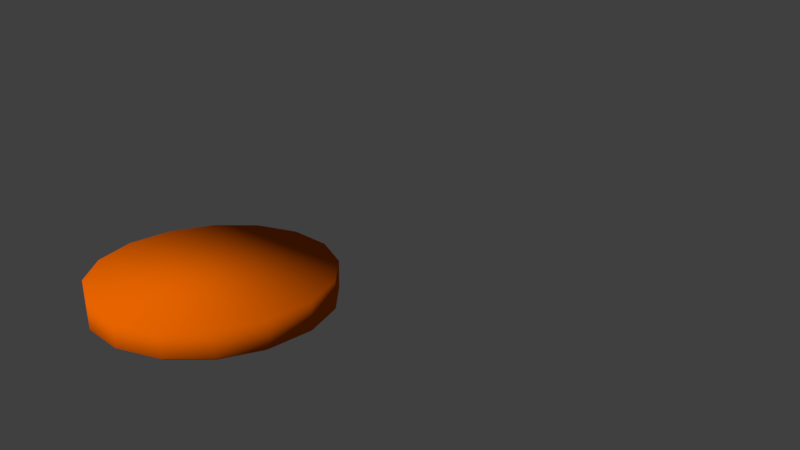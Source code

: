 # Source: Bottom_Bun.blend  (saved by Blender 2.80.75; exported with 4.5.12 LTS)
import bpy
from mathutils import Matrix  # noqa: F401  (used for matrix-valued properties, if any)

bpy.ops.wm.read_factory_settings(use_empty=True)
scene = bpy.context.scene
scene.name = 'Scene'

# ---- collections
col_collection_1 = bpy.data.collections.new('Collection 1'); scene.collection.children.link(col_collection_1)

# ---- materials (node trees are filled in below, after node groups)
mat_material_001 = bpy.data.materials.new('Material.001')
mat_material_001.alpha_threshold = 0.0
mat_material_001.use_transparent_shadow = False
mat_material_001.diffuse_color = (0.8, 0.1276, 0.0, 1.0)
mat_material_001.roughness = 0.5
mat_material_001.specular_intensity = 0.151
mat_material_005 = bpy.data.materials.new('Material.005')
mat_material_005.alpha_threshold = 0.0
mat_material_005.use_transparent_shadow = False
mat_material_005.roughness = 0.5
mat_material_003 = bpy.data.materials.new('Material.003')
mat_material_003.alpha_threshold = 0.0
mat_material_003.use_transparent_shadow = False
mat_material_003.diffuse_color = (0.7379, 0.0137, 0.0, 1.0)
mat_material_003.roughness = 0.5
mat_material_003.specular_intensity = 0.1277
mat_material = bpy.data.materials.new('Material')
mat_material.alpha_threshold = 0.0
mat_material.use_transparent_shadow = False
mat_material.diffuse_color = (0.05222, 0.003731, 0.0001751, 1.0)
mat_material.roughness = 0.5
mat_material.specular_intensity = 0.0
mat_material.line_color = (0.0, 0.0, 0.0, 1.0)
mat_material_002 = bpy.data.materials.new('Material.002')
mat_material_002.alpha_threshold = 0.0
mat_material_002.use_transparent_shadow = False
mat_material_002.roughness = 0.5

# ---- material node trees

# ---- world
world_world = bpy.data.worlds.new('World'); scene.world = world_world
world_world.color = (0.05088, 0.05088, 0.05088)
world_world.use_sun_shadow = False
world_world.sun_shadow_jitter_overblur = 0.0
world_world.cycles.sampling_method = 'MANUAL'
world_world.light_settings.ao_factor = 0.6

# ---- cameras
cam_camera = bpy.data.cameras.new('Camera')
cam_camera.clip_end = 100.0
cam_camera.lens = 35.0
cam_camera.sensor_width = 32.0
cam_camera.sensor_height = 18.0
cam_camera.ortho_scale = 7.314
cam_camera.dof.focus_distance = 0.0
cam_camera.dof.aperture_fstop = 128.0

# ---- meshes
me_sphere_011 = bpy.data.meshes.new('Sphere.011')
me_sphere_011.from_pydata([(3.625e-10, 0.9065, -0.2576), (-1.879e-09, 0.9036, -0.4712), (5.325e-09, 0.8317, -0.5167), (0.3469, 0.8375, -0.2576), (0.3458, 0.8348, -0.4712), (0.3183, 0.7684, -0.5167), (0.641, 0.641, -0.2576), (0.6389, 0.6389, -0.4712), (0.5881, 0.5881, -0.5167), (0.8375, 0.3469, -0.2576), (0.8348, 0.3458, -0.4712), (0.7684, 0.3183, -0.5167), (0.9065, 7.576e-08, -0.2576), (0.9036, 6.406e-08, -0.4712), (0.8317, 4.835e-08, -0.5167), (0.8375, -0.3469, -0.2576), (0.8348, -0.3458, -0.4712), (0.7684, -0.3183, -0.5167), (0.641, -0.641, -0.2576), (0.6389, -0.6389, -0.4712), (0.5881, -0.5881, -0.5167), (0.3469, -0.8375, -0.2576), (0.3458, -0.8348, -0.4712), (0.3183, -0.7684, -0.5167), (-2.583e-07, -0.9065, -0.2576), (-2.331e-07, -0.9036, -0.4712), (-2.809e-07, -0.8317, -0.5167), (-0.3469, -0.8375, -0.2576), (-0.3458, -0.8348, -0.4712), (-0.3183, -0.7684, -0.5167), (-0.641, -0.641, -0.2576), (-0.6389, -0.6389, -0.4712), (-0.5881, -0.5881, -0.5167), (-0.8375, -0.3469, -0.2576), (-0.8348, -0.3458, -0.4712), (-0.7684, -0.3183, -0.5167), (-0.9065, 5.134e-07, -0.2576), (-0.9036, 5.047e-07, -0.4712), (-0.8317, 5.301e-07, -0.5167), (-0.8375, 0.3469, -0.2576), (-0.8348, 0.3458, -0.4712), (-0.7684, 0.3183, -0.5167), (2.421e-09, 1.804e-07, -0.5314), (-0.641, 0.641, -0.2576), (-0.6389, 0.6389, -0.4712), (-0.5881, 0.5881, -0.5167), (-0.3469, 0.8375, -0.2576), (-0.3458, 0.8348, -0.4712), (-0.3183, 0.7684, -0.5167)], [], [(42, 2, 5), (0, 4, 1), (1, 5, 2), (42, 5, 8), (3, 7, 4), (4, 8, 5), (7, 11, 8), (42, 8, 11), (6, 10, 7), (10, 14, 11), (42, 11, 14), (9, 13, 10), (42, 14, 17), (12, 16, 13), (13, 17, 14), (15, 19, 16), (17, 19, 20), (42, 17, 20), (20, 22, 23), (42, 20, 23), (18, 22, 19), (42, 23, 26), (21, 25, 22), (23, 25, 26), (42, 26, 29), (24, 28, 25), (26, 28, 29), (29, 31, 32), (42, 29, 32), (27, 31, 28), (32, 34, 35), (42, 32, 35), (30, 34, 31), (42, 35, 38), (33, 37, 34), (35, 37, 38), (42, 38, 41), (36, 40, 37), (38, 40, 41), (41, 44, 45), (42, 41, 45), (40, 43, 44), (45, 47, 48), (42, 45, 48), (44, 46, 47), (42, 48, 2), (46, 1, 47), (47, 2, 48), (27, 15, 3), (0, 3, 4), (1, 4, 5), (3, 6, 7), (4, 7, 8), (7, 10, 11), (6, 9, 10), (10, 13, 14), (9, 12, 13), (12, 15, 16), (13, 16, 17), (15, 18, 19), (17, 16, 19), (20, 19, 22), (18, 21, 22), (21, 24, 25), (23, 22, 25), (24, 27, 28), (26, 25, 28), (29, 28, 31), (27, 30, 31), (32, 31, 34), (30, 33, 34), (33, 36, 37), (35, 34, 37), (36, 39, 40), (38, 37, 40), (41, 40, 44), (40, 39, 43), (45, 44, 47), (44, 43, 46), (46, 0, 1), (47, 1, 2), (3, 0, 46), (46, 43, 39), (39, 36, 33), (33, 30, 27), (27, 24, 21), (21, 18, 27), (15, 12, 9), (9, 6, 15), (3, 46, 27), (39, 33, 27), (27, 18, 15), (15, 6, 3), (46, 39, 27)])
me_sphere_011.polygons.foreach_set('use_smooth', [True] * 94)
_uv = me_sphere_011.uv_layers.new(name='UVMap')
_uv.uv.foreach_set('vector', [0.8284, 0.2694, 0.844, 0.1436, 0.8749, 0.1622, 0.857, 0.05378, 0.891, 0.127, 0.8499, 0.1019, 0.8499, 0.1019, 0.8749, 0.1622, 0.844, 0.1436, 0.8284, 0.2694, 0.8749, 0.1622, 0.8987, 0.1971, 0.9098, 0.08661, 0.9225, 0.1738, 0.891, 0.127, 0.891, 0.127, 0.8987, 0.1971, 0.8749, 0.1622, 0.9225, 0.1738, 0.9119, 0.243, 0.8987, 0.1971, 0.8284, 0.2694, 0.8987, 0.1971, 0.9119, 0.243, 0.9503, 0.1473, 0.9398, 0.2351, 0.9225, 0.1738, 0.9398, 0.2351, 0.9122, 0.2929, 0.9119, 0.243, 0.8284, 0.2694, 0.9119, 0.243, 0.9122, 0.2929, 0.9721, 0.2265, 0.94, 0.3017, 0.9398, 0.2351, 0.8284, 0.2694, 0.9122, 0.2929, 0.8999, 0.3392, 0.9721, 0.3123, 0.9233, 0.3633, 0.94, 0.3017, 0.94, 0.3017, 0.8999, 0.3392, 0.9122, 0.2929, 0.9503, 0.3916, 0.8921, 0.4107, 0.9233, 0.3633, 0.8999, 0.3392, 0.8921, 0.4107, 0.8766, 0.375, 0.8284, 0.2694, 0.8999, 0.3392, 0.8766, 0.375, 0.8766, 0.375, 0.8512, 0.4365, 0.846, 0.3946, 0.8284, 0.2694, 0.8766, 0.375, 0.846, 0.3946, 0.9098, 0.4522, 0.8512, 0.4365, 0.8921, 0.4107, 0.8284, 0.2694, 0.846, 0.3946, 0.8127, 0.3952, 0.857, 0.4851, 0.8069, 0.4369, 0.8512, 0.4365, 0.846, 0.3946, 0.8069, 0.4369, 0.8127, 0.3952, 0.8284, 0.2694, 0.8127, 0.3952, 0.7818, 0.3767, 0.7998, 0.4851, 0.7658, 0.4118, 0.8069, 0.4369, 0.8127, 0.3952, 0.7658, 0.4118, 0.7818, 0.3767, 0.7818, 0.3767, 0.7342, 0.365, 0.758, 0.3418, 0.8284, 0.2694, 0.7818, 0.3767, 0.758, 0.3418, 0.7469, 0.4522, 0.7342, 0.365, 0.7658, 0.4118, 0.758, 0.3418, 0.717, 0.3037, 0.7449, 0.2959, 0.8284, 0.2694, 0.758, 0.3418, 0.7449, 0.2959, 0.7065, 0.3916, 0.717, 0.3037, 0.7342, 0.365, 0.8284, 0.2694, 0.7449, 0.2959, 0.7445, 0.246, 0.6846, 0.3123, 0.7167, 0.2372, 0.717, 0.3037, 0.7449, 0.2959, 0.7167, 0.2372, 0.7445, 0.246, 0.8284, 0.2694, 0.7445, 0.246, 0.7569, 0.1996, 0.6846, 0.2265, 0.7335, 0.1755, 0.7167, 0.2372, 0.7445, 0.246, 0.7335, 0.1755, 0.7569, 0.1996, 0.7569, 0.1996, 0.7646, 0.1282, 0.7801, 0.1639, 0.8284, 0.2694, 0.7569, 0.1996, 0.7801, 0.1639, 0.7335, 0.1755, 0.7469, 0.08661, 0.7646, 0.1282, 0.7801, 0.1639, 0.8055, 0.1023, 0.8107, 0.1442, 0.8284, 0.2694, 0.7801, 0.1639, 0.8107, 0.1442, 0.7646, 0.1282, 0.7998, 0.05378, 0.8055, 0.1023, 0.8284, 0.2694, 0.8107, 0.1442, 0.844, 0.1436, 0.7998, 0.05378, 0.8499, 0.1019, 0.8055, 0.1023, 0.8055, 0.1023, 0.844, 0.1436, 0.8107, 0.1442, 0.5256, 0.03037, 0.6432, 0.2943, 0.4672, 0.4707, 0.857, 0.05378, 0.9098, 0.08661, 0.891, 0.127, 0.8499, 0.1019, 0.891, 0.127, 0.8749, 0.1622, 0.9098, 0.08661, 0.9503, 0.1473, 0.9225, 0.1738, 0.891, 0.127, 0.9225, 0.1738, 0.8987, 0.1971, 0.9225, 0.1738, 0.9398, 0.2351, 0.9119, 0.243, 0.9503, 0.1473, 0.9721, 0.2265, 0.9398, 0.2351, 0.9398, 0.2351, 0.94, 0.3017, 0.9122, 0.2929, 0.9721, 0.2265, 0.9721, 0.3123, 0.94, 0.3017, 0.9721, 0.3123, 0.9503, 0.3916, 0.9233, 0.3633, 0.94, 0.3017, 0.9233, 0.3633, 0.8999, 0.3392, 0.9503, 0.3916, 0.9098, 0.4522, 0.8921, 0.4107, 0.8999, 0.3392, 0.9233, 0.3633, 0.8921, 0.4107, 0.8766, 0.375, 0.8921, 0.4107, 0.8512, 0.4365, 0.9098, 0.4522, 0.857, 0.4851, 0.8512, 0.4365, 0.857, 0.4851, 0.7998, 0.4851, 0.8069, 0.4369, 0.846, 0.3946, 0.8512, 0.4365, 0.8069, 0.4369, 0.7998, 0.4851, 0.7469, 0.4522, 0.7658, 0.4118, 0.8127, 0.3952, 0.8069, 0.4369, 0.7658, 0.4118, 0.7818, 0.3767, 0.7658, 0.4118, 0.7342, 0.365, 0.7469, 0.4522, 0.7065, 0.3916, 0.7342, 0.365, 0.758, 0.3418, 0.7342, 0.365, 0.717, 0.3037, 0.7065, 0.3916, 0.6846, 0.3123, 0.717, 0.3037, 0.6846, 0.3123, 0.6846, 0.2265, 0.7167, 0.2372, 0.7449, 0.2959, 0.717, 0.3037, 0.7167, 0.2372, 0.6846, 0.2265, 0.7065, 0.1473, 0.7335, 0.1755, 0.7445, 0.246, 0.7167, 0.2372, 0.7335, 0.1755, 0.7569, 0.1996, 0.7335, 0.1755, 0.7646, 0.1282, 0.7335, 0.1755, 0.7065, 0.1473, 0.7469, 0.08661, 0.7801, 0.1639, 0.7646, 0.1282, 0.8055, 0.1023, 0.7646, 0.1282, 0.7469, 0.08661, 0.7998, 0.05378, 0.7998, 0.05378, 0.857, 0.05378, 0.8499, 0.1019, 0.8055, 0.1023, 0.8499, 0.1019, 0.844, 0.1436, 0.4672, 0.4707, 0.4133, 0.4372, 0.372, 0.3752, 0.372, 0.3752, 0.3496, 0.2943, 0.3496, 0.2067, 0.3496, 0.2067, 0.372, 0.1258, 0.4133, 0.06389, 0.4133, 0.06389, 0.4672, 0.03037, 0.5256, 0.03037, 0.5256, 0.03037, 0.5796, 0.06389, 0.6208, 0.1258, 0.6208, 0.1258, 0.6432, 0.2067, 0.5256, 0.03037, 0.6432, 0.2943, 0.6208, 0.3752, 0.5796, 0.4372, 0.5796, 0.4372, 0.5256, 0.4707, 0.6432, 0.2943, 0.4672, 0.4707, 0.372, 0.3752, 0.5256, 0.03037, 0.3496, 0.2067, 0.4133, 0.06389, 0.5256, 0.03037, 0.5256, 0.03037, 0.6432, 0.2067, 0.6432, 0.2943, 0.6432, 0.2943, 0.5256, 0.4707, 0.4672, 0.4707, 0.372, 0.3752, 0.3496, 0.2067, 0.5256, 0.03037])
me_sphere_011.materials.append(mat_material_001)
me_sphere_011.materials.append(mat_material_005)
me_sphere_011.materials.append(mat_material_003)
me_sphere_011.materials.append(mat_material)
me_sphere_011.materials.append(mat_material_002)
me_sphere_011.use_remesh_preserve_volume = False
me_sphere_011.use_remesh_preserve_attributes = False
me_sphere_011.use_mirror_vertex_groups = False
me_sphere_011.update()

# ---- objects
ob_camera = bpy.data.objects.new('Camera', cam_camera)
ob_x_salada_011 = bpy.data.objects.new('X-Salada.011', me_sphere_011)

# ---- transforms, parenting, visibility, modifiers, constraints
ob_camera.location = (9.284, -1.605, 4.201)
ob_camera.rotation_euler = (1.197, -8.474e-05, 1.382)
ob_camera.scale = (1.0, 1.0, 1.0)
ob_camera.lock_rotations_4d = False
ob_camera.empty_display_type = 'ARROWS'
ob_camera.color = (0.0, 0.0, 0.0, 0.0)
ob_camera.display_type = 'WIRE'
ob_camera.lineart.crease_threshold = 0.0
ob_x_salada_011.location = (0.9091, -1.945, 0.8668)
ob_x_salada_011.scale = (1.422, 1.422, 1.422)
ob_x_salada_011.lineart.crease_threshold = 0.0

# ---- collection membership
col_collection_1.objects.link(ob_camera)
col_collection_1.objects.link(ob_x_salada_011)

# ---- scene / render settings (as saved in the file)
scene.camera = ob_camera
scene.frame_start = 1; scene.frame_end = 250; scene.frame_set(1)
scene.render.engine = 'BLENDER_EEVEE_NEXT'
scene.render.resolution_percentage = 50
scene.render.dither_intensity = 0.0
scene.cycles.use_denoising = False
scene.cycles.samples = 128
scene.cycles.sampling_pattern = 'TABULATED_SOBOL'
scene.cycles.light_sampling_threshold = 0.0
scene.cycles.use_adaptive_sampling = False
scene.cycles.use_light_tree = False
scene.cycles.blur_glossy = 0.0
scene.cycles.sample_clamp_indirect = 0.0
scene.view_settings.view_transform = 'Standard'
bpy.context.view_layer.update()

# ---- added for rendering (the .blend has no usable light): sun
light_auto_sun = bpy.data.lights.new('AutoSun', 'SUN')
light_auto_sun.energy = 3.0
light_auto_sun.angle = 0.0523599
ob_auto_sun = bpy.data.objects.new('AutoSun', light_auto_sun)
scene.collection.objects.link(ob_auto_sun)
ob_auto_sun.rotation_euler = (0.872665, 0.174533, 0.523599)
bpy.context.view_layer.update()

